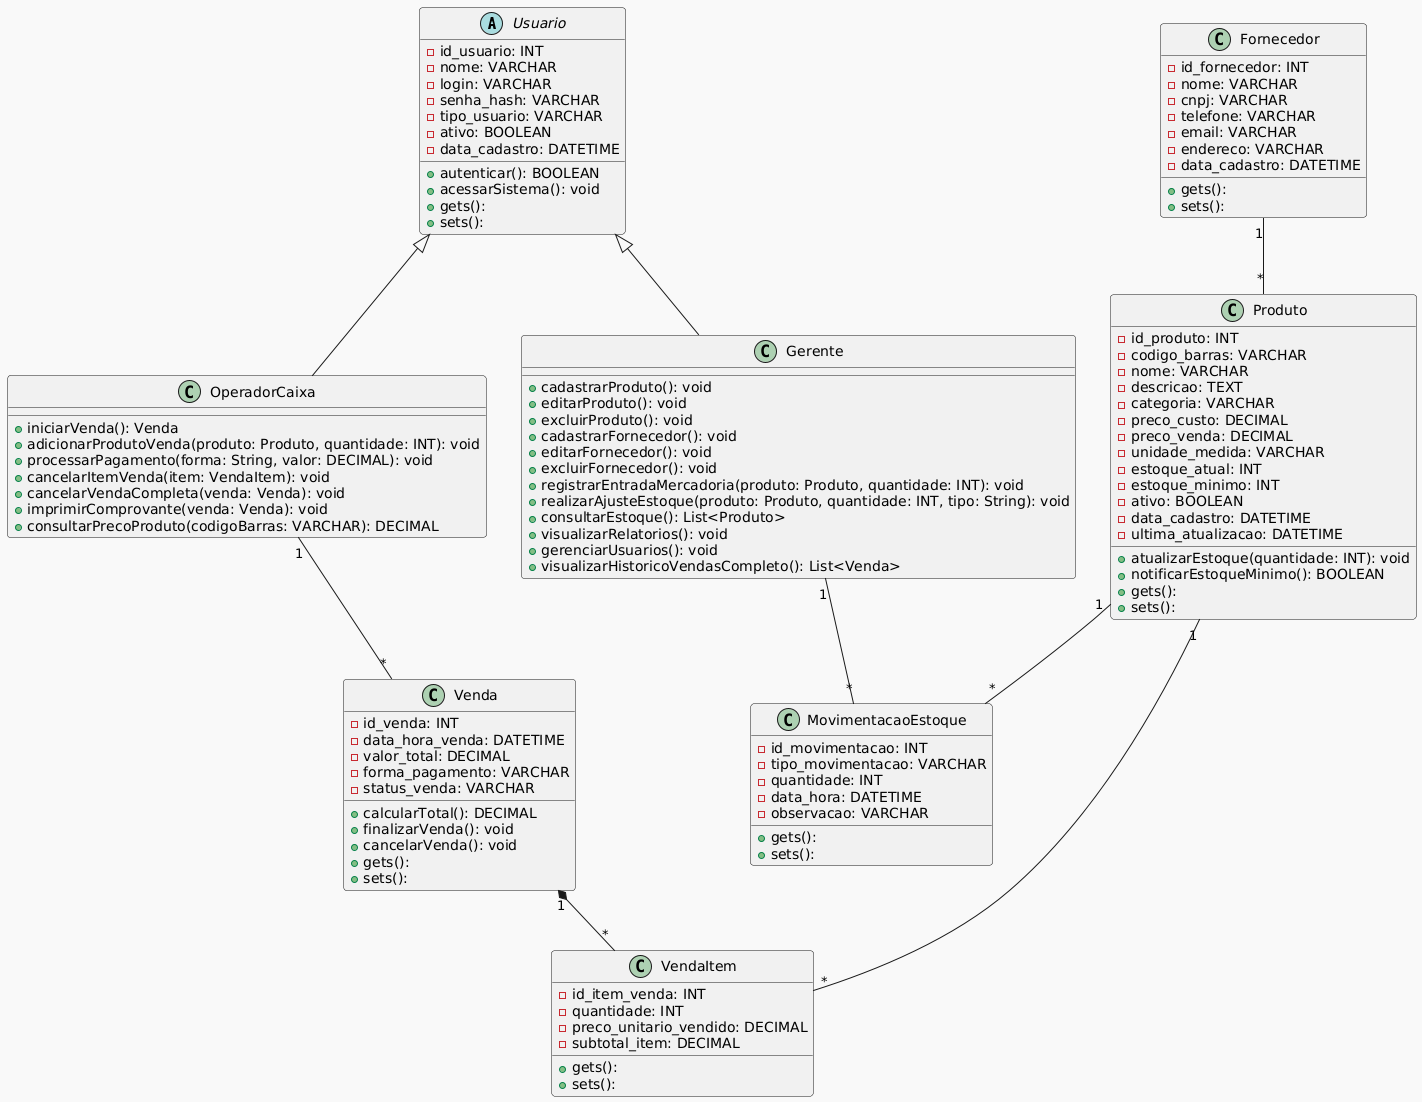

The diagram above was rendered by PlantUML. Its source (embedded in the PNG):
@startuml
!theme mars

abstract class Usuario {
    - id_usuario: INT
    - nome: VARCHAR
    - login: VARCHAR
    - senha_hash: VARCHAR
    - tipo_usuario: VARCHAR
    - ativo: BOOLEAN
    - data_cadastro: DATETIME
    + autenticar(): BOOLEAN
    + acessarSistema(): void
    + gets():
    + sets():
}

class Gerente {
    + cadastrarProduto(): void
    + editarProduto(): void
    + excluirProduto(): void
    + cadastrarFornecedor(): void
    + editarFornecedor(): void
    + excluirFornecedor(): void
    + registrarEntradaMercadoria(produto: Produto, quantidade: INT): void
    + realizarAjusteEstoque(produto: Produto, quantidade: INT, tipo: String): void
    + consultarEstoque(): List<Produto>
    + visualizarRelatorios(): void
    + gerenciarUsuarios(): void
    + visualizarHistoricoVendasCompleto(): List<Venda>
}

class OperadorCaixa {
    + iniciarVenda(): Venda
    + adicionarProdutoVenda(produto: Produto, quantidade: INT): void
    + processarPagamento(forma: String, valor: DECIMAL): void
    + cancelarItemVenda(item: VendaItem): void
    + cancelarVendaCompleta(venda: Venda): void
    + imprimirComprovante(venda: Venda): void
    + consultarPrecoProduto(codigoBarras: VARCHAR): DECIMAL
}

Usuario <|-- Gerente
Usuario <|-- OperadorCaixa

class Fornecedor {
    - id_fornecedor: INT
    - nome: VARCHAR
    - cnpj: VARCHAR
    - telefone: VARCHAR
    - email: VARCHAR
    - endereco: VARCHAR
    - data_cadastro: DATETIME
    + gets():
    + sets():
}

class Produto {
    - id_produto: INT
    - codigo_barras: VARCHAR
    - nome: VARCHAR
    - descricao: TEXT
    - categoria: VARCHAR
    - preco_custo: DECIMAL
    - preco_venda: DECIMAL
    - unidade_medida: VARCHAR
    - estoque_atual: INT
    - estoque_minimo: INT
    - ativo: BOOLEAN
    - data_cadastro: DATETIME
    - ultima_atualizacao: DATETIME
    + atualizarEstoque(quantidade: INT): void
    + notificarEstoqueMinimo(): BOOLEAN
    + gets():
    + sets():
}

class MovimentacaoEstoque {
    - id_movimentacao: INT
    - tipo_movimentacao: VARCHAR
    - quantidade: INT
    - data_hora: DATETIME
    - observacao: VARCHAR
    + gets():
    + sets():
}

class Venda {
    - id_venda: INT
    - data_hora_venda: DATETIME
    - valor_total: DECIMAL
    - forma_pagamento: VARCHAR
    - status_venda: VARCHAR
    + calcularTotal(): DECIMAL
    + finalizarVenda(): void
    + cancelarVenda(): void
    + gets():
    + sets():
}

class VendaItem {
    - id_item_venda: INT
    - quantidade: INT
    - preco_unitario_vendido: DECIMAL
    - subtotal_item: DECIMAL
    + gets():
    + sets():
}

' Relacionamentos
OperadorCaixa "1" -- "*" Venda
Gerente "1" -- "*" MovimentacaoEstoque
Fornecedor "1" -- "*" Produto
Produto "1" -- "*" MovimentacaoEstoque
Venda "1" *-- "*" VendaItem
Produto "1" -- "*" VendaItem
@enduml